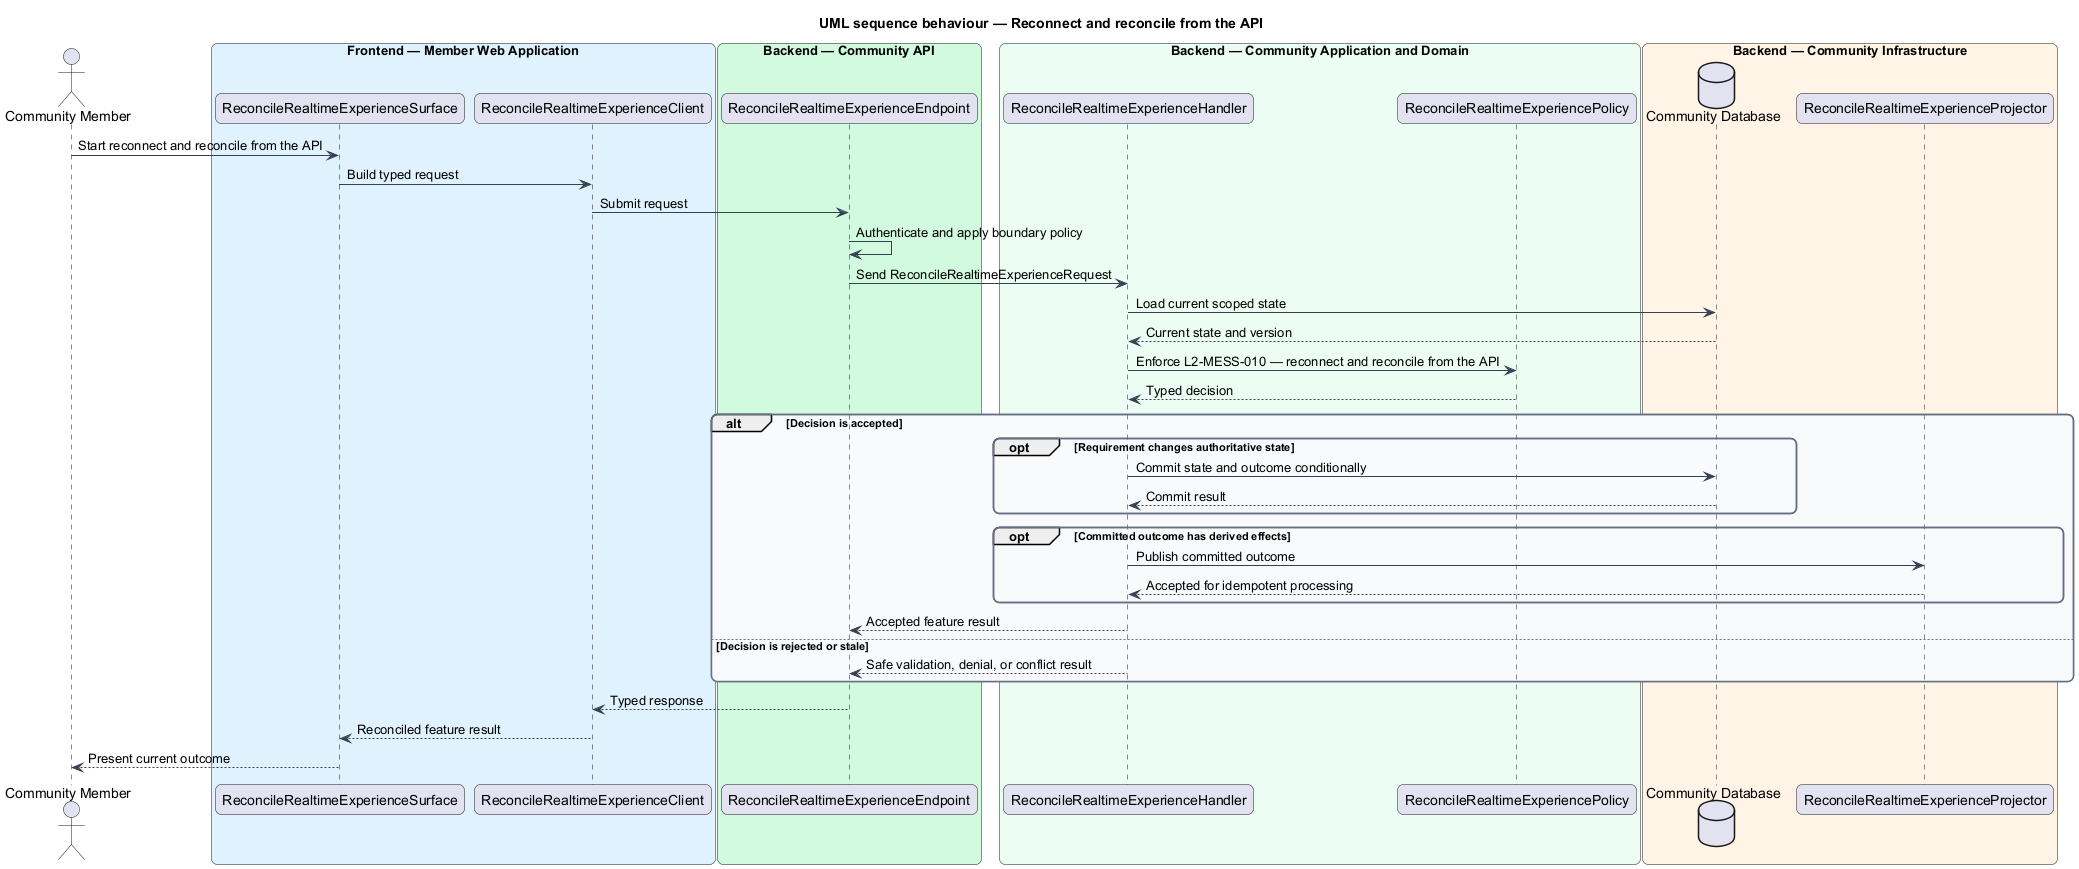

The diagram above was rendered by PlantUML. Its source (embedded in the PNG):
@startuml
title UML sequence behaviour — Reconnect and reconcile from the API
skinparam backgroundColor #FFFFFF
skinparam shadowing false
skinparam roundcorner 12
skinparam defaultFontName Arial
skinparam ArrowColor #344054
skinparam rectangle {
  BorderColor #344054
  FontColor #101828
}
skinparam package {
  BorderColor #667085
  FontColor #101828
  BackgroundColor #F9FAFB
}
actor "Community Member" as actor
box "Frontend — Member Web Application" #E0F2FE
  participant "ReconcileRealtimeExperienceSurface" as surface
  participant "ReconcileRealtimeExperienceClient" as client
end box
box "Backend — Community API" #D1FADF
  participant "ReconcileRealtimeExperienceEndpoint" as endpoint
end box
box "Backend — Community Application and Domain" #ECFDF3
  participant "ReconcileRealtimeExperienceHandler" as handler
  participant "ReconcileRealtimeExperiencePolicy" as policy
end box
box "Backend — Community Infrastructure" #FFF4E5
  database "Community Database" as store
  participant "ReconcileRealtimeExperienceProjector" as projector
end box

actor -> surface : Start reconnect and reconcile from the API
surface -> client : Build typed request
client -> endpoint : Submit request
endpoint -> endpoint : Authenticate and apply boundary policy
endpoint -> handler : Send ReconcileRealtimeExperienceRequest
handler -> store : Load current scoped state
store --> handler : Current state and version
handler -> policy : Enforce L2-MESS-010 — reconnect and reconcile from the API
policy --> handler : Typed decision
alt Decision is accepted
  opt Requirement changes authoritative state
    handler -> store : Commit state and outcome conditionally
    store --> handler : Commit result
  end
  opt Committed outcome has derived effects
    handler -> projector : Publish committed outcome
    projector --> handler : Accepted for idempotent processing
  end
  handler --> endpoint : Accepted feature result
else Decision is rejected or stale
  handler --> endpoint : Safe validation, denial, or conflict result
end
endpoint --> client : Typed response
client --> surface : Reconciled feature result
surface --> actor : Present current outcome
@enduml